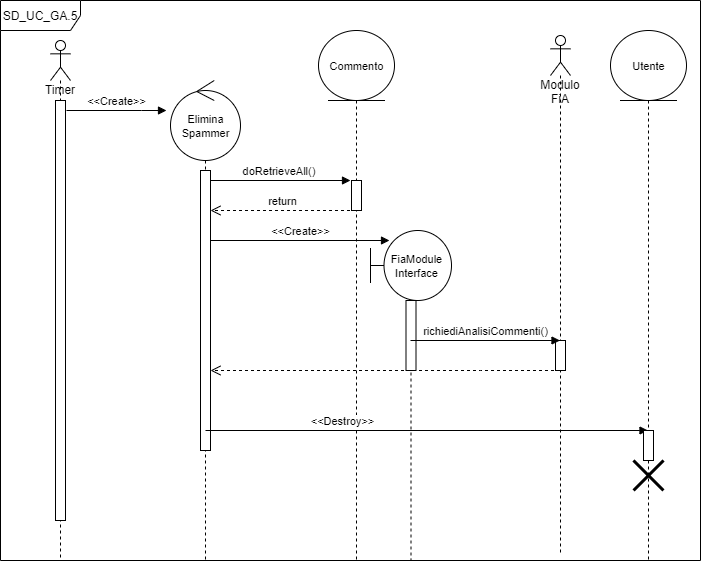

The diagram above was exported from draw.io. Its source (the exported page's mxGraphModel, read from the mxfile embedded in the PNG):
<mxGraphModel dx="1328" dy="2159" grid="1" gridSize="10" guides="1" tooltips="1" connect="1" arrows="1" fold="1" page="1" pageScale="1" pageWidth="827" pageHeight="1169" math="0" shadow="0">
  <root>
    <mxCell id="0" />
    <mxCell id="1" parent="0" />
    <mxCell id="iM2YmxbvI89ahPzu_ng6-1" value="SD_UC_GA.5" style="shape=umlFrame;width=80;height=30;whiteSpace=wrap;html=1;" parent="1" vertex="1">
      <mxGeometry x="20" y="-460" width="700" height="560" as="geometry" />
    </mxCell>
    <mxCell id="iM2YmxbvI89ahPzu_ng6-4" value="Timer" style="shape=umlLifeline;participant=umlActor;perimeter=lifelinePerimeter;whiteSpace=wrap;html=1;container=1;collapsible=0;recursiveResize=0;verticalAlign=top;spacingTop=36;outlineConnect=0;fillColor=default;gradientColor=none;size=40;" parent="1" vertex="1">
      <mxGeometry x="70" y="-420" width="20" height="520" as="geometry" />
    </mxCell>
    <mxCell id="iM2YmxbvI89ahPzu_ng6-5" value="" style="html=1;points=[];perimeter=orthogonalPerimeter;fontSize=7;fillColor=default;gradientColor=none;" parent="iM2YmxbvI89ahPzu_ng6-4" vertex="1">
      <mxGeometry x="5" y="60" width="10" height="420" as="geometry" />
    </mxCell>
    <mxCell id="iM2YmxbvI89ahPzu_ng6-9" value="" style="shape=umlLifeline;participant=umlControl;perimeter=lifelinePerimeter;whiteSpace=wrap;html=1;container=1;collapsible=0;recursiveResize=0;verticalAlign=top;spacingTop=36;outlineConnect=0;fillColor=default;gradientColor=none;size=80;" parent="1" vertex="1">
      <mxGeometry x="190" y="-380" width="70" height="480" as="geometry" />
    </mxCell>
    <mxCell id="iM2YmxbvI89ahPzu_ng6-10" value="&lt;font style=&quot;font-size: 11px&quot;&gt;Elimina&lt;br&gt;Spammer&lt;br&gt;&lt;/font&gt;" style="text;html=1;align=center;verticalAlign=middle;resizable=0;points=[];autosize=1;strokeColor=none;fillColor=none;" parent="iM2YmxbvI89ahPzu_ng6-9" vertex="1">
      <mxGeometry x="5" y="30" width="60" height="30" as="geometry" />
    </mxCell>
    <mxCell id="iM2YmxbvI89ahPzu_ng6-11" value="" style="html=1;points=[];perimeter=orthogonalPerimeter;fontSize=7;fillColor=default;gradientColor=none;" parent="iM2YmxbvI89ahPzu_ng6-9" vertex="1">
      <mxGeometry x="30" y="90" width="10" height="280" as="geometry" />
    </mxCell>
    <mxCell id="iM2YmxbvI89ahPzu_ng6-16" value="&lt;font style=&quot;font-size: 11px&quot;&gt;doRetrieveAll()&amp;nbsp;&lt;/font&gt;" style="html=1;verticalAlign=bottom;endArrow=block;rounded=0;fontSize=7;anchorPointDirection=1;bendable=1;" parent="iM2YmxbvI89ahPzu_ng6-9" edge="1">
      <mxGeometry width="80" relative="1" as="geometry">
        <mxPoint x="40" y="100" as="sourcePoint" />
        <mxPoint x="180" y="100" as="targetPoint" />
      </mxGeometry>
    </mxCell>
    <mxCell id="iM2YmxbvI89ahPzu_ng6-13" value="" style="shape=umlLifeline;participant=umlEntity;perimeter=lifelinePerimeter;whiteSpace=wrap;html=1;container=1;collapsible=0;recursiveResize=0;verticalAlign=top;spacingTop=36;outlineConnect=0;fillColor=default;gradientColor=none;size=70;" parent="1" vertex="1">
      <mxGeometry x="338" y="-430" width="76" height="530" as="geometry" />
    </mxCell>
    <mxCell id="iM2YmxbvI89ahPzu_ng6-14" value="&lt;font&gt;&lt;font style=&quot;font-size: 11px&quot;&gt;Commento&lt;/font&gt;&lt;br&gt;&lt;/font&gt;" style="text;html=1;align=center;verticalAlign=middle;resizable=0;points=[];autosize=1;strokeColor=none;fillColor=none;fontStyle=0" parent="iM2YmxbvI89ahPzu_ng6-13" vertex="1">
      <mxGeometry x="3" y="25" width="70" height="20" as="geometry" />
    </mxCell>
    <mxCell id="iM2YmxbvI89ahPzu_ng6-15" value="" style="html=1;points=[];perimeter=orthogonalPerimeter;fontSize=7;fillColor=default;gradientColor=none;" parent="iM2YmxbvI89ahPzu_ng6-13" vertex="1">
      <mxGeometry x="33" y="150" width="10" height="30" as="geometry" />
    </mxCell>
    <mxCell id="iM2YmxbvI89ahPzu_ng6-18" value="&lt;font style=&quot;font-size: 11px&quot;&gt;&amp;lt;&amp;lt;Destroy&amp;gt;&amp;gt;&lt;/font&gt;" style="html=1;verticalAlign=bottom;endArrow=block;rounded=0;fontSize=7;" parent="1" edge="1" target="iM2YmxbvI89ahPzu_ng6-20">
      <mxGeometry x="-0.3817" width="80" relative="1" as="geometry">
        <mxPoint x="225" y="-30" as="sourcePoint" />
        <mxPoint x="592" y="-30" as="targetPoint" />
        <mxPoint as="offset" />
      </mxGeometry>
    </mxCell>
    <mxCell id="iM2YmxbvI89ahPzu_ng6-19" value="&amp;lt;&amp;lt;Create&amp;gt;&amp;gt;" style="html=1;verticalAlign=bottom;endArrow=block;rounded=0;fontSize=11;" parent="1" edge="1">
      <mxGeometry width="80" relative="1" as="geometry">
        <mxPoint x="86" y="-350" as="sourcePoint" />
        <mxPoint x="186" y="-350" as="targetPoint" />
        <Array as="points">
          <mxPoint x="161" y="-350" />
        </Array>
      </mxGeometry>
    </mxCell>
    <mxCell id="iM2YmxbvI89ahPzu_ng6-20" value="" style="shape=umlLifeline;participant=umlEntity;perimeter=lifelinePerimeter;whiteSpace=wrap;html=1;container=1;collapsible=0;recursiveResize=0;verticalAlign=top;spacingTop=36;outlineConnect=0;fillColor=default;gradientColor=none;size=70;" parent="1" vertex="1">
      <mxGeometry x="630" y="-430" width="76" height="530" as="geometry" />
    </mxCell>
    <mxCell id="iM2YmxbvI89ahPzu_ng6-21" value="&lt;font&gt;&lt;font style=&quot;font-size: 11px&quot;&gt;Utente&lt;/font&gt;&lt;br&gt;&lt;/font&gt;" style="text;html=1;align=center;verticalAlign=middle;resizable=0;points=[];autosize=1;strokeColor=none;fillColor=none;fontStyle=0" parent="iM2YmxbvI89ahPzu_ng6-20" vertex="1">
      <mxGeometry x="13" y="25" width="50" height="20" as="geometry" />
    </mxCell>
    <mxCell id="iM2YmxbvI89ahPzu_ng6-22" value="" style="html=1;points=[];perimeter=orthogonalPerimeter;fontSize=7;fillColor=default;gradientColor=none;" parent="iM2YmxbvI89ahPzu_ng6-20" vertex="1">
      <mxGeometry x="33" y="400" width="10" height="30" as="geometry" />
    </mxCell>
    <mxCell id="iM2YmxbvI89ahPzu_ng6-23" value="" style="shape=umlDestroy;whiteSpace=wrap;html=1;strokeWidth=3;fontSize=11;" parent="iM2YmxbvI89ahPzu_ng6-20" vertex="1">
      <mxGeometry x="23" y="430" width="30" height="30" as="geometry" />
    </mxCell>
    <mxCell id="2GtEvgRb10_qaL0HTjE2-3" value="return" style="html=1;verticalAlign=bottom;endArrow=open;dashed=1;endSize=8;rounded=0;" edge="1" parent="1" source="iM2YmxbvI89ahPzu_ng6-13">
      <mxGeometry relative="1" as="geometry">
        <mxPoint x="360" y="-250" as="sourcePoint" />
        <mxPoint x="230" y="-250" as="targetPoint" />
        <Array as="points">
          <mxPoint x="340" y="-250" />
        </Array>
      </mxGeometry>
    </mxCell>
    <mxCell id="2GtEvgRb10_qaL0HTjE2-8" value="" style="shape=umlLifeline;participant=umlBoundary;perimeter=lifelinePerimeter;whiteSpace=wrap;html=1;container=1;collapsible=0;recursiveResize=0;verticalAlign=top;spacingTop=36;outlineConnect=0;fontSize=12;size=70;" vertex="1" parent="1">
      <mxGeometry x="390" y="-230" width="81" height="330" as="geometry" />
    </mxCell>
    <mxCell id="2GtEvgRb10_qaL0HTjE2-9" value="&lt;font style=&quot;font-size: 11px&quot;&gt;FiaModule&lt;br&gt;Interface&lt;br&gt;&lt;/font&gt;" style="text;html=1;align=center;verticalAlign=middle;resizable=0;points=[];autosize=1;strokeColor=none;fillColor=none;" vertex="1" parent="2GtEvgRb10_qaL0HTjE2-8">
      <mxGeometry x="11" y="20" width="70" height="30" as="geometry" />
    </mxCell>
    <mxCell id="2GtEvgRb10_qaL0HTjE2-13" value="&lt;span style=&quot;color: rgba(0 , 0 , 0 , 0) ; font-family: monospace ; font-size: 0px&quot;&gt;%3CmxGraphModel%3E%3Croot%3E%3CmxCell%20id%3D%220%22%2F%3E%3CmxCell%20id%3D%221%22%20parent%3D%220%22%2F%3E%3CmxCell%20id%3D%222%22%20value%3D%22%22%20style%3D%22html%3D1%3Bpoints%3D%5B%5D%3Bperimeter%3DorthogonalPerimeter%3BfontSize%3D12%3Balign%3Dcenter%3B%22%20vertex%3D%221%22%20parent%3D%221%22%3E%3CmxGeometry%20x%3D%22425.5%22%20y%3D%22-160%22%20width%3D%2210%22%20height%3D%2230%22%20as%3D%22geometry%22%2F%3E%3C%2FmxCell%3E%3C%2Froot%3E%3C%2FmxGraphModel%3E&lt;/span&gt;" style="html=1;points=[];perimeter=orthogonalPerimeter;fontSize=12;align=center;" vertex="1" parent="2GtEvgRb10_qaL0HTjE2-8">
      <mxGeometry x="35.5" y="70" width="10" height="70" as="geometry" />
    </mxCell>
    <mxCell id="2GtEvgRb10_qaL0HTjE2-11" value="&lt;font style=&quot;font-size: 11px&quot;&gt;&amp;lt;&amp;lt;Create&amp;gt;&amp;gt;&lt;/font&gt;" style="html=1;verticalAlign=bottom;endArrow=block;rounded=0;fontSize=7;anchorPointDirection=1;bendable=1;" edge="1" parent="1">
      <mxGeometry width="80" relative="1" as="geometry">
        <mxPoint x="230" y="-220" as="sourcePoint" />
        <mxPoint x="409" y="-220" as="targetPoint" />
      </mxGeometry>
    </mxCell>
    <mxCell id="2GtEvgRb10_qaL0HTjE2-14" value="Modulo FiA" style="shape=umlLifeline;participant=umlActor;perimeter=lifelinePerimeter;whiteSpace=wrap;html=1;container=1;collapsible=0;recursiveResize=0;verticalAlign=top;spacingTop=36;outlineConnect=0;fillColor=default;gradientColor=none;size=40;" vertex="1" parent="1">
      <mxGeometry x="570" y="-425" width="20" height="520" as="geometry" />
    </mxCell>
    <mxCell id="2GtEvgRb10_qaL0HTjE2-18" value="&lt;span style=&quot;color: rgba(0 , 0 , 0 , 0) ; font-family: monospace ; font-size: 0px&quot;&gt;%3CmxGraphModel%3E%3Croot%3E%3CmxCell%20id%3D%220%22%2F%3E%3CmxCell%20id%3D%221%22%20parent%3D%220%22%2F%3E%3CmxCell%20id%3D%222%22%20value%3D%22%22%20style%3D%22html%3D1%3Bpoints%3D%5B%5D%3Bperimeter%3DorthogonalPerimeter%3BfontSize%3D12%3Balign%3Dcenter%3B%22%20vertex%3D%221%22%20parent%3D%221%22%3E%3CmxGeometry%20x%3D%22425.5%22%20y%3D%22-160%22%20width%3D%2210%22%20height%3D%2230%22%20as%3D%22geometry%22%2F%3E%3C%2FmxCell%3E%3C%2Froot%3E%3C%2FmxGraphModel%3E&lt;/span&gt;" style="html=1;points=[];perimeter=orthogonalPerimeter;fontSize=12;align=center;" vertex="1" parent="2GtEvgRb10_qaL0HTjE2-14">
      <mxGeometry x="5" y="305" width="10" height="30" as="geometry" />
    </mxCell>
    <mxCell id="2GtEvgRb10_qaL0HTjE2-16" value="&lt;span style=&quot;font-size: 11px&quot;&gt;richiediAnalisiCommenti()&lt;/span&gt;" style="html=1;verticalAlign=bottom;endArrow=block;rounded=0;fontSize=7;anchorPointDirection=1;bendable=1;" edge="1" parent="1" target="2GtEvgRb10_qaL0HTjE2-14">
      <mxGeometry width="80" relative="1" as="geometry">
        <mxPoint x="430" y="-120" as="sourcePoint" />
        <mxPoint x="510" y="-120" as="targetPoint" />
      </mxGeometry>
    </mxCell>
    <mxCell id="2GtEvgRb10_qaL0HTjE2-17" value="" style="html=1;verticalAlign=bottom;endArrow=open;dashed=1;endSize=8;rounded=0;" edge="1" parent="1" source="2GtEvgRb10_qaL0HTjE2-14">
      <mxGeometry relative="1" as="geometry">
        <mxPoint x="535" y="-90" as="sourcePoint" />
        <mxPoint x="230" y="-90" as="targetPoint" />
        <Array as="points">
          <mxPoint x="500" y="-90" />
        </Array>
      </mxGeometry>
    </mxCell>
  </root>
</mxGraphModel>